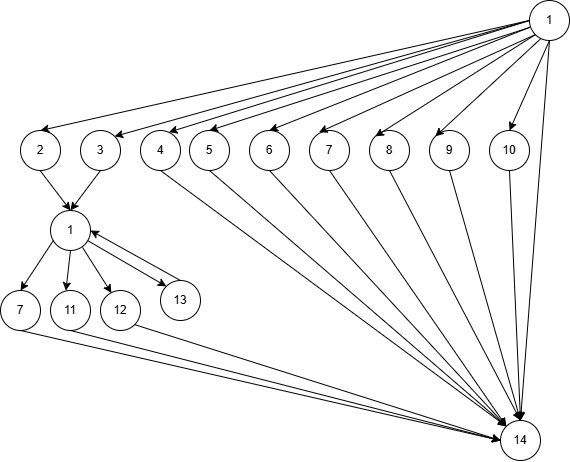

The diagram above was exported from draw.io. Its source (the exported page's mxGraphModel, read from the mxfile embedded in the PNG):
<mxGraphModel dx="174" dy="542" grid="1" gridSize="10" guides="1" tooltips="1" connect="1" arrows="1" fold="1" page="1" pageScale="1" pageWidth="827" pageHeight="1169" math="0" shadow="0">
  <root>
    <mxCell id="0" />
    <mxCell id="1" parent="0" />
    <mxCell id="zqRXe19Gtezxv_P2n2tB-1" parent="1" style="ellipse;whiteSpace=wrap;html=1;" value="1" vertex="1">
      <mxGeometry height="40" width="40" x="1500" y="30" as="geometry" />
    </mxCell>
    <mxCell id="zqRXe19Gtezxv_P2n2tB-2" parent="1" style="ellipse;whiteSpace=wrap;html=1;" value="2" vertex="1">
      <mxGeometry height="40" width="40" x="991" y="160" as="geometry" />
    </mxCell>
    <mxCell id="zqRXe19Gtezxv_P2n2tB-3" parent="1" style="ellipse;whiteSpace=wrap;html=1;" value="3" vertex="1">
      <mxGeometry height="40" width="40" x="1051" y="160" as="geometry" />
    </mxCell>
    <mxCell id="zqRXe19Gtezxv_P2n2tB-4" parent="1" style="ellipse;whiteSpace=wrap;html=1;" value="4" vertex="1">
      <mxGeometry height="40" width="40" x="1111" y="160" as="geometry" />
    </mxCell>
    <mxCell id="zqRXe19Gtezxv_P2n2tB-5" parent="1" style="ellipse;whiteSpace=wrap;html=1;" value="5" vertex="1">
      <mxGeometry height="40" width="40" x="1160" y="160" as="geometry" />
    </mxCell>
    <mxCell id="zqRXe19Gtezxv_P2n2tB-6" parent="1" style="ellipse;whiteSpace=wrap;html=1;" value="7" vertex="1">
      <mxGeometry height="40" width="40" x="1280" y="160" as="geometry" />
    </mxCell>
    <mxCell id="zqRXe19Gtezxv_P2n2tB-7" parent="1" style="ellipse;whiteSpace=wrap;html=1;" value="8" vertex="1">
      <mxGeometry height="40" width="40" x="1340" y="160" as="geometry" />
    </mxCell>
    <mxCell id="zqRXe19Gtezxv_P2n2tB-8" parent="1" style="ellipse;whiteSpace=wrap;html=1;" value="10" vertex="1">
      <mxGeometry height="40" width="40" x="1460" y="160" as="geometry" />
    </mxCell>
    <mxCell id="zqRXe19Gtezxv_P2n2tB-9" parent="1" style="ellipse;whiteSpace=wrap;html=1;" value="1" vertex="1">
      <mxGeometry height="40" width="40" x="1021" y="240" as="geometry" />
    </mxCell>
    <mxCell id="zqRXe19Gtezxv_P2n2tB-10" parent="1" style="ellipse;whiteSpace=wrap;html=1;" value="7" vertex="1">
      <mxGeometry height="40" width="40" x="971" y="320" as="geometry" />
    </mxCell>
    <mxCell id="zqRXe19Gtezxv_P2n2tB-11" parent="1" style="ellipse;whiteSpace=wrap;html=1;" value="6" vertex="1">
      <mxGeometry height="40" width="40" x="1220" y="160" as="geometry" />
    </mxCell>
    <mxCell id="zqRXe19Gtezxv_P2n2tB-12" parent="1" style="ellipse;whiteSpace=wrap;html=1;" value="9" vertex="1">
      <mxGeometry height="40" width="40" x="1400" y="160" as="geometry" />
    </mxCell>
    <mxCell id="zqRXe19Gtezxv_P2n2tB-13" parent="1" style="ellipse;whiteSpace=wrap;html=1;" value="11" vertex="1">
      <mxGeometry height="40" width="40" x="1021" y="320" as="geometry" />
    </mxCell>
    <mxCell id="zqRXe19Gtezxv_P2n2tB-14" parent="1" style="ellipse;whiteSpace=wrap;html=1;" value="12" vertex="1">
      <mxGeometry height="40" width="40" x="1071" y="320" as="geometry" />
    </mxCell>
    <mxCell id="zqRXe19Gtezxv_P2n2tB-15" parent="1" style="ellipse;whiteSpace=wrap;html=1;" value="13" vertex="1">
      <mxGeometry height="40" width="40" x="1131" y="310" as="geometry" />
    </mxCell>
    <mxCell id="zqRXe19Gtezxv_P2n2tB-16" parent="1" style="ellipse;whiteSpace=wrap;html=1;" value="14" vertex="1">
      <mxGeometry height="40" width="40" x="1471" y="450" as="geometry" />
    </mxCell>
    <mxCell id="zqRXe19Gtezxv_P2n2tB-17" edge="1" parent="1" source="zqRXe19Gtezxv_P2n2tB-9" style="endArrow=classic;html=1;rounded=0;entryX=0.5;entryY=0;entryDx=0;entryDy=0;exitX=0.075;exitY=0.745;exitDx=0;exitDy=0;exitPerimeter=0;" target="zqRXe19Gtezxv_P2n2tB-10" value="">
      <mxGeometry height="50" relative="1" width="50" as="geometry">
        <mxPoint x="1111" y="300" as="sourcePoint" />
        <mxPoint x="1161" y="250" as="targetPoint" />
      </mxGeometry>
    </mxCell>
    <mxCell id="zqRXe19Gtezxv_P2n2tB-18" edge="1" parent="1" source="zqRXe19Gtezxv_P2n2tB-9" style="endArrow=classic;html=1;rounded=0;entryX=0.385;entryY=0.004;entryDx=0;entryDy=0;exitX=0.5;exitY=1;exitDx=0;exitDy=0;entryPerimeter=0;" target="zqRXe19Gtezxv_P2n2tB-13" value="">
      <mxGeometry height="50" relative="1" width="50" as="geometry">
        <mxPoint x="1051" y="290" as="sourcePoint" />
        <mxPoint x="1051" y="330" as="targetPoint" />
      </mxGeometry>
    </mxCell>
    <mxCell id="zqRXe19Gtezxv_P2n2tB-19" edge="1" parent="1" source="zqRXe19Gtezxv_P2n2tB-9" style="endArrow=classic;html=1;rounded=0;exitX=0.802;exitY=0.925;exitDx=0;exitDy=0;entryX=0.273;entryY=0.062;entryDx=0;entryDy=0;entryPerimeter=0;exitPerimeter=0;" target="zqRXe19Gtezxv_P2n2tB-14" value="">
      <mxGeometry height="50" relative="1" width="50" as="geometry">
        <mxPoint x="1051" y="290" as="sourcePoint" />
        <mxPoint x="1081" y="320" as="targetPoint" />
      </mxGeometry>
    </mxCell>
    <mxCell id="zqRXe19Gtezxv_P2n2tB-20" edge="1" parent="1" source="zqRXe19Gtezxv_P2n2tB-9" style="endArrow=classic;html=1;rounded=0;entryX=0;entryY=0;entryDx=0;entryDy=0;exitX=0.928;exitY=0.752;exitDx=0;exitDy=0;exitPerimeter=0;" target="zqRXe19Gtezxv_P2n2tB-15" value="">
      <mxGeometry height="50" relative="1" width="50" as="geometry">
        <mxPoint x="1071" y="270" as="sourcePoint" />
        <mxPoint x="1171" y="330" as="targetPoint" />
      </mxGeometry>
    </mxCell>
    <mxCell id="zqRXe19Gtezxv_P2n2tB-21" edge="1" parent="1" style="endArrow=classic;html=1;rounded=0;entryX=0.5;entryY=0;entryDx=0;entryDy=0;exitX=0.5;exitY=1;exitDx=0;exitDy=0;" target="zqRXe19Gtezxv_P2n2tB-9" value="">
      <mxGeometry height="50" relative="1" width="50" as="geometry">
        <mxPoint x="1010.58" y="200" as="sourcePoint" />
        <mxPoint x="1010.58" y="240" as="targetPoint" />
      </mxGeometry>
    </mxCell>
    <mxCell id="zqRXe19Gtezxv_P2n2tB-22" edge="1" parent="1" source="zqRXe19Gtezxv_P2n2tB-3" style="endArrow=classic;html=1;rounded=0;entryX=0.5;entryY=0;entryDx=0;entryDy=0;exitX=0.5;exitY=1;exitDx=0;exitDy=0;" target="zqRXe19Gtezxv_P2n2tB-9" value="">
      <mxGeometry height="50" relative="1" width="50" as="geometry">
        <mxPoint x="1020.58" y="210" as="sourcePoint" />
        <mxPoint x="1051" y="250" as="targetPoint" />
      </mxGeometry>
    </mxCell>
    <mxCell id="zqRXe19Gtezxv_P2n2tB-23" edge="1" parent="1" source="zqRXe19Gtezxv_P2n2tB-1" style="endArrow=classic;html=1;rounded=0;entryX=0.5;entryY=0;entryDx=0;entryDy=0;exitX=0;exitY=0.5;exitDx=0;exitDy=0;" target="zqRXe19Gtezxv_P2n2tB-2" value="">
      <mxGeometry height="50" relative="1" width="50" as="geometry">
        <mxPoint x="1081" y="210" as="sourcePoint" />
        <mxPoint x="1051" y="250" as="targetPoint" />
      </mxGeometry>
    </mxCell>
    <mxCell id="zqRXe19Gtezxv_P2n2tB-24" edge="1" parent="1" source="zqRXe19Gtezxv_P2n2tB-1" style="endArrow=classic;html=1;rounded=0;entryX=0.5;entryY=0;entryDx=0;entryDy=0;exitX=0.5;exitY=1;exitDx=0;exitDy=0;" target="zqRXe19Gtezxv_P2n2tB-8" value="">
      <mxGeometry height="50" relative="1" width="50" as="geometry">
        <mxPoint x="1211" y="110" as="sourcePoint" />
        <mxPoint x="1021" y="170" as="targetPoint" />
      </mxGeometry>
    </mxCell>
    <mxCell id="zqRXe19Gtezxv_P2n2tB-25" edge="1" parent="1" source="zqRXe19Gtezxv_P2n2tB-1" style="endArrow=classic;html=1;rounded=0;entryX=0;entryY=0;entryDx=0;entryDy=0;exitX=0.273;exitY=0.962;exitDx=0;exitDy=0;exitPerimeter=0;" target="zqRXe19Gtezxv_P2n2tB-12" value="">
      <mxGeometry height="50" relative="1" width="50" as="geometry">
        <mxPoint x="1251" y="110" as="sourcePoint" />
        <mxPoint x="1501" y="170" as="targetPoint" />
      </mxGeometry>
    </mxCell>
    <mxCell id="zqRXe19Gtezxv_P2n2tB-26" edge="1" parent="1" source="zqRXe19Gtezxv_P2n2tB-1" style="endArrow=classic;html=1;rounded=0;exitX=0;exitY=0.5;exitDx=0;exitDy=0;entryX=1;entryY=0;entryDx=0;entryDy=0;" target="zqRXe19Gtezxv_P2n2tB-3" value="">
      <mxGeometry height="50" relative="1" width="50" as="geometry">
        <mxPoint x="1250" y="117" as="sourcePoint" />
        <mxPoint x="1171" y="150" as="targetPoint" />
      </mxGeometry>
    </mxCell>
    <mxCell id="zqRXe19Gtezxv_P2n2tB-27" edge="1" parent="1" source="zqRXe19Gtezxv_P2n2tB-1" style="endArrow=classic;html=1;rounded=0;exitX=0.019;exitY=0.67;exitDx=0;exitDy=0;entryX=0.5;entryY=0;entryDx=0;entryDy=0;exitPerimeter=0;" target="zqRXe19Gtezxv_P2n2tB-5" value="">
      <mxGeometry height="50" relative="1" width="50" as="geometry">
        <mxPoint x="1212" y="117" as="sourcePoint" />
        <mxPoint x="1095" y="176" as="targetPoint" />
      </mxGeometry>
    </mxCell>
    <mxCell id="zqRXe19Gtezxv_P2n2tB-28" edge="1" parent="1" source="zqRXe19Gtezxv_P2n2tB-1" style="endArrow=classic;html=1;rounded=0;exitX=0.006;exitY=0.67;exitDx=0;exitDy=0;entryX=0.5;entryY=0;entryDx=0;entryDy=0;exitPerimeter=0;" target="zqRXe19Gtezxv_P2n2tB-11" value="">
      <mxGeometry height="50" relative="1" width="50" as="geometry">
        <mxPoint x="1231" y="130" as="sourcePoint" />
        <mxPoint x="1201" y="170" as="targetPoint" />
      </mxGeometry>
    </mxCell>
    <mxCell id="zqRXe19Gtezxv_P2n2tB-29" edge="1" parent="1" source="zqRXe19Gtezxv_P2n2tB-1" style="endArrow=classic;html=1;rounded=0;exitX=0;exitY=1;exitDx=0;exitDy=0;entryX=0.239;entryY=0.045;entryDx=0;entryDy=0;entryPerimeter=0;" target="zqRXe19Gtezxv_P2n2tB-6" value="">
      <mxGeometry height="50" relative="1" width="50" as="geometry">
        <mxPoint x="1231" y="130" as="sourcePoint" />
        <mxPoint x="1261" y="170" as="targetPoint" />
      </mxGeometry>
    </mxCell>
    <mxCell id="zqRXe19Gtezxv_P2n2tB-30" edge="1" parent="1" source="zqRXe19Gtezxv_P2n2tB-1" style="endArrow=classic;html=1;rounded=0;exitX=0;exitY=0.5;exitDx=0;exitDy=0;entryX=0.712;entryY=0.041;entryDx=0;entryDy=0;entryPerimeter=0;" target="zqRXe19Gtezxv_P2n2tB-4" value="">
      <mxGeometry height="50" relative="1" width="50" as="geometry">
        <mxPoint x="1245" y="124" as="sourcePoint" />
        <mxPoint x="1311" y="171" as="targetPoint" />
      </mxGeometry>
    </mxCell>
    <mxCell id="zqRXe19Gtezxv_P2n2tB-31" edge="1" parent="1" source="zqRXe19Gtezxv_P2n2tB-1" style="endArrow=classic;html=1;rounded=0;exitX=0;exitY=1;exitDx=0;exitDy=0;entryX=0;entryY=0;entryDx=0;entryDy=0;" target="zqRXe19Gtezxv_P2n2tB-7" value="">
      <mxGeometry height="50" relative="1" width="50" as="geometry">
        <mxPoint x="1247" y="124" as="sourcePoint" />
        <mxPoint x="1149" y="172" as="targetPoint" />
      </mxGeometry>
    </mxCell>
    <mxCell id="zqRXe19Gtezxv_P2n2tB-32" edge="1" parent="1" source="zqRXe19Gtezxv_P2n2tB-15" style="endArrow=classic;html=1;rounded=0;entryX=1;entryY=0.5;entryDx=0;entryDy=0;exitX=0.5;exitY=0;exitDx=0;exitDy=0;" target="zqRXe19Gtezxv_P2n2tB-9" value="">
      <mxGeometry height="50" relative="1" width="50" as="geometry">
        <mxPoint x="1082" y="240" as="sourcePoint" />
        <mxPoint x="1151" y="296" as="targetPoint" />
      </mxGeometry>
    </mxCell>
    <mxCell id="zqRXe19Gtezxv_P2n2tB-33" edge="1" parent="1" source="zqRXe19Gtezxv_P2n2tB-4" style="endArrow=classic;html=1;rounded=0;entryX=0;entryY=0;entryDx=0;entryDy=0;exitX=0.5;exitY=1;exitDx=0;exitDy=0;" target="zqRXe19Gtezxv_P2n2tB-16" value="">
      <mxGeometry height="50" relative="1" width="50" as="geometry">
        <mxPoint x="1241" y="290" as="sourcePoint" />
        <mxPoint x="1310" y="346" as="targetPoint" />
      </mxGeometry>
    </mxCell>
    <mxCell id="zqRXe19Gtezxv_P2n2tB-34" edge="1" parent="1" source="zqRXe19Gtezxv_P2n2tB-14" style="endArrow=classic;html=1;rounded=0;entryX=0;entryY=0.5;entryDx=0;entryDy=0;exitX=1;exitY=1;exitDx=0;exitDy=0;" target="zqRXe19Gtezxv_P2n2tB-16" value="">
      <mxGeometry height="50" relative="1" width="50" as="geometry">
        <mxPoint x="1171" y="350" as="sourcePoint" />
        <mxPoint x="1391" y="401" as="targetPoint" />
      </mxGeometry>
    </mxCell>
    <mxCell id="zqRXe19Gtezxv_P2n2tB-35" edge="1" parent="1" source="zqRXe19Gtezxv_P2n2tB-13" style="endArrow=classic;html=1;rounded=0;entryX=0;entryY=0.5;entryDx=0;entryDy=0;exitX=0.5;exitY=1;exitDx=0;exitDy=0;" target="zqRXe19Gtezxv_P2n2tB-16" value="">
      <mxGeometry height="50" relative="1" width="50" as="geometry">
        <mxPoint x="1115" y="364" as="sourcePoint" />
        <mxPoint x="1391" y="410" as="targetPoint" />
      </mxGeometry>
    </mxCell>
    <mxCell id="zqRXe19Gtezxv_P2n2tB-36" edge="1" parent="1" source="zqRXe19Gtezxv_P2n2tB-10" style="endArrow=classic;html=1;rounded=0;entryX=0;entryY=0.5;entryDx=0;entryDy=0;exitX=0.5;exitY=1;exitDx=0;exitDy=0;" target="zqRXe19Gtezxv_P2n2tB-16" value="">
      <mxGeometry height="50" relative="1" width="50" as="geometry">
        <mxPoint x="1051" y="370" as="sourcePoint" />
        <mxPoint x="1481" y="480" as="targetPoint" />
      </mxGeometry>
    </mxCell>
    <mxCell id="zqRXe19Gtezxv_P2n2tB-37" edge="1" parent="1" source="zqRXe19Gtezxv_P2n2tB-5" style="endArrow=classic;html=1;rounded=0;entryX=0;entryY=0;entryDx=0;entryDy=0;exitX=0.5;exitY=1;exitDx=0;exitDy=0;" target="zqRXe19Gtezxv_P2n2tB-16" value="">
      <mxGeometry height="50" relative="1" width="50" as="geometry">
        <mxPoint x="1141" y="210" as="sourcePoint" />
        <mxPoint x="1487" y="466" as="targetPoint" />
      </mxGeometry>
    </mxCell>
    <mxCell id="zqRXe19Gtezxv_P2n2tB-38" edge="1" parent="1" source="zqRXe19Gtezxv_P2n2tB-11" style="endArrow=classic;html=1;rounded=0;entryX=0;entryY=0;entryDx=0;entryDy=0;exitX=0.5;exitY=1;exitDx=0;exitDy=0;" target="zqRXe19Gtezxv_P2n2tB-16" value="">
      <mxGeometry height="50" relative="1" width="50" as="geometry">
        <mxPoint x="1201" y="210" as="sourcePoint" />
        <mxPoint x="1487" y="466" as="targetPoint" />
      </mxGeometry>
    </mxCell>
    <mxCell id="zqRXe19Gtezxv_P2n2tB-39" edge="1" parent="1" source="zqRXe19Gtezxv_P2n2tB-6" style="endArrow=classic;html=1;rounded=0;entryX=0;entryY=0;entryDx=0;entryDy=0;exitX=0.5;exitY=1;exitDx=0;exitDy=0;" target="zqRXe19Gtezxv_P2n2tB-16" value="">
      <mxGeometry height="50" relative="1" width="50" as="geometry">
        <mxPoint x="1261" y="210" as="sourcePoint" />
        <mxPoint x="1487" y="466" as="targetPoint" />
      </mxGeometry>
    </mxCell>
    <mxCell id="zqRXe19Gtezxv_P2n2tB-40" edge="1" parent="1" source="zqRXe19Gtezxv_P2n2tB-7" style="endArrow=classic;html=1;rounded=0;entryX=0.5;entryY=0;entryDx=0;entryDy=0;exitX=0.5;exitY=1;exitDx=0;exitDy=0;" target="zqRXe19Gtezxv_P2n2tB-16" value="">
      <mxGeometry height="50" relative="1" width="50" as="geometry">
        <mxPoint x="1321" y="210" as="sourcePoint" />
        <mxPoint x="1487" y="466" as="targetPoint" />
      </mxGeometry>
    </mxCell>
    <mxCell id="zqRXe19Gtezxv_P2n2tB-41" edge="1" parent="1" source="zqRXe19Gtezxv_P2n2tB-12" style="endArrow=classic;html=1;rounded=0;entryX=0.5;entryY=0;entryDx=0;entryDy=0;exitX=0.5;exitY=1;exitDx=0;exitDy=0;" target="zqRXe19Gtezxv_P2n2tB-16" value="">
      <mxGeometry height="50" relative="1" width="50" as="geometry">
        <mxPoint x="1381" y="210" as="sourcePoint" />
        <mxPoint x="1501" y="460" as="targetPoint" />
      </mxGeometry>
    </mxCell>
    <mxCell id="zqRXe19Gtezxv_P2n2tB-42" edge="1" parent="1" source="zqRXe19Gtezxv_P2n2tB-8" style="endArrow=classic;html=1;rounded=0;entryX=0.5;entryY=0;entryDx=0;entryDy=0;exitX=0.5;exitY=1;exitDx=0;exitDy=0;" target="zqRXe19Gtezxv_P2n2tB-16" value="">
      <mxGeometry height="50" relative="1" width="50" as="geometry">
        <mxPoint x="1441" y="210" as="sourcePoint" />
        <mxPoint x="1501" y="460" as="targetPoint" />
      </mxGeometry>
    </mxCell>
    <mxCell id="yAUsfmqibIs_ZJRBODLc-1" edge="1" parent="1" source="zqRXe19Gtezxv_P2n2tB-1" style="endArrow=classic;html=1;rounded=0;entryX=0.5;entryY=0;entryDx=0;entryDy=0;exitX=0.5;exitY=1;exitDx=0;exitDy=0;" target="zqRXe19Gtezxv_P2n2tB-16" value="">
      <mxGeometry height="50" relative="1" width="50" as="geometry">
        <mxPoint x="1559" y="100" as="sourcePoint" />
        <mxPoint x="1530" y="190" as="targetPoint" />
      </mxGeometry>
    </mxCell>
  </root>
</mxGraphModel>